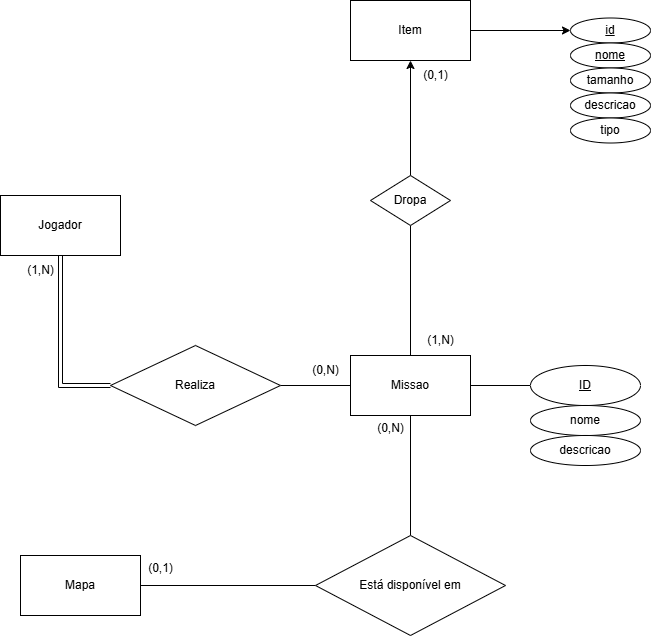

The diagram above was exported from draw.io. Its source (the exported page's mxGraphModel, read from the mxfile embedded in the PNG):
<mxGraphModel dx="1426" dy="755" grid="1" gridSize="10" guides="1" tooltips="1" connect="1" arrows="1" fold="1" page="1" pageScale="1" pageWidth="827" pageHeight="1169" math="0" shadow="0">
  <root>
    <mxCell id="0" />
    <mxCell id="1" parent="0" />
    <mxCell id="MIXyLvyV2d2eNlS-cITS-3" style="edgeStyle=orthogonalEdgeStyle;rounded=0;orthogonalLoop=1;jettySize=auto;html=1;exitX=0.5;exitY=1;exitDx=0;exitDy=0;entryX=0;entryY=0.5;entryDx=0;entryDy=0;shape=link;" edge="1" parent="1" source="MIXyLvyV2d2eNlS-cITS-1" target="MIXyLvyV2d2eNlS-cITS-2">
      <mxGeometry relative="1" as="geometry" />
    </mxCell>
    <mxCell id="MIXyLvyV2d2eNlS-cITS-1" value="Jogador" style="rounded=0;whiteSpace=wrap;html=1;" vertex="1" parent="1">
      <mxGeometry x="80" y="260" width="120" height="60" as="geometry" />
    </mxCell>
    <mxCell id="MIXyLvyV2d2eNlS-cITS-7" value="" style="edgeStyle=orthogonalEdgeStyle;rounded=0;orthogonalLoop=1;jettySize=auto;html=1;endArrow=none;endFill=0;" edge="1" parent="1" source="MIXyLvyV2d2eNlS-cITS-2" target="MIXyLvyV2d2eNlS-cITS-4">
      <mxGeometry relative="1" as="geometry" />
    </mxCell>
    <mxCell id="MIXyLvyV2d2eNlS-cITS-2" value="Realiza" style="rhombus;whiteSpace=wrap;html=1;" vertex="1" parent="1">
      <mxGeometry x="190" y="410" width="170" height="80" as="geometry" />
    </mxCell>
    <mxCell id="MIXyLvyV2d2eNlS-cITS-10" value="" style="edgeStyle=orthogonalEdgeStyle;rounded=0;orthogonalLoop=1;jettySize=auto;html=1;endArrow=none;endFill=0;entryX=0.5;entryY=0;entryDx=0;entryDy=0;" edge="1" parent="1" source="MIXyLvyV2d2eNlS-cITS-4" target="MIXyLvyV2d2eNlS-cITS-11">
      <mxGeometry relative="1" as="geometry">
        <mxPoint x="490" y="560" as="targetPoint" />
      </mxGeometry>
    </mxCell>
    <mxCell id="MIXyLvyV2d2eNlS-cITS-21" value="" style="edgeStyle=orthogonalEdgeStyle;rounded=0;orthogonalLoop=1;jettySize=auto;html=1;endArrow=none;endFill=0;" edge="1" parent="1" source="MIXyLvyV2d2eNlS-cITS-4" target="MIXyLvyV2d2eNlS-cITS-20">
      <mxGeometry relative="1" as="geometry" />
    </mxCell>
    <mxCell id="MIXyLvyV2d2eNlS-cITS-29" value="" style="edgeStyle=orthogonalEdgeStyle;rounded=0;orthogonalLoop=1;jettySize=auto;html=1;endArrow=none;endFill=0;" edge="1" parent="1" source="MIXyLvyV2d2eNlS-cITS-4" target="MIXyLvyV2d2eNlS-cITS-28">
      <mxGeometry relative="1" as="geometry" />
    </mxCell>
    <mxCell id="MIXyLvyV2d2eNlS-cITS-4" value="Missao" style="rounded=0;whiteSpace=wrap;html=1;" vertex="1" parent="1">
      <mxGeometry x="430" y="420" width="120" height="60" as="geometry" />
    </mxCell>
    <mxCell id="MIXyLvyV2d2eNlS-cITS-6" value="(1,N)" style="text;html=1;align=center;verticalAlign=middle;resizable=0;points=[];autosize=1;strokeColor=none;fillColor=none;" vertex="1" parent="1">
      <mxGeometry x="95" y="320" width="50" height="30" as="geometry" />
    </mxCell>
    <mxCell id="MIXyLvyV2d2eNlS-cITS-8" value="(0,N)" style="text;html=1;align=center;verticalAlign=middle;resizable=0;points=[];autosize=1;strokeColor=none;fillColor=none;" vertex="1" parent="1">
      <mxGeometry x="380" y="420" width="50" height="30" as="geometry" />
    </mxCell>
    <mxCell id="MIXyLvyV2d2eNlS-cITS-15" value="" style="edgeStyle=orthogonalEdgeStyle;rounded=0;orthogonalLoop=1;jettySize=auto;html=1;endArrow=none;endFill=0;" edge="1" parent="1" source="MIXyLvyV2d2eNlS-cITS-11" target="MIXyLvyV2d2eNlS-cITS-14">
      <mxGeometry relative="1" as="geometry" />
    </mxCell>
    <mxCell id="MIXyLvyV2d2eNlS-cITS-11" value="Está disponível em" style="rhombus;whiteSpace=wrap;html=1;" vertex="1" parent="1">
      <mxGeometry x="395" y="600" width="190" height="100" as="geometry" />
    </mxCell>
    <mxCell id="MIXyLvyV2d2eNlS-cITS-14" value="Mapa" style="whiteSpace=wrap;html=1;" vertex="1" parent="1">
      <mxGeometry x="100" y="620" width="120" height="60" as="geometry" />
    </mxCell>
    <mxCell id="MIXyLvyV2d2eNlS-cITS-16" value="(0,N)" style="text;html=1;align=center;verticalAlign=middle;resizable=0;points=[];autosize=1;strokeColor=none;fillColor=none;" vertex="1" parent="1">
      <mxGeometry x="445" y="478" width="50" height="30" as="geometry" />
    </mxCell>
    <mxCell id="MIXyLvyV2d2eNlS-cITS-17" value="(0,1)" style="text;html=1;align=center;verticalAlign=middle;resizable=0;points=[];autosize=1;strokeColor=none;fillColor=none;" vertex="1" parent="1">
      <mxGeometry x="215" y="618" width="50" height="30" as="geometry" />
    </mxCell>
    <mxCell id="MIXyLvyV2d2eNlS-cITS-23" value="" style="edgeStyle=orthogonalEdgeStyle;rounded=0;orthogonalLoop=1;jettySize=auto;html=1;" edge="1" parent="1" source="MIXyLvyV2d2eNlS-cITS-20" target="MIXyLvyV2d2eNlS-cITS-22">
      <mxGeometry relative="1" as="geometry" />
    </mxCell>
    <mxCell id="MIXyLvyV2d2eNlS-cITS-20" value="&lt;u&gt;ID&lt;/u&gt;" style="ellipse;whiteSpace=wrap;html=1;" vertex="1" parent="1">
      <mxGeometry x="610" y="430" width="110" height="40" as="geometry" />
    </mxCell>
    <mxCell id="MIXyLvyV2d2eNlS-cITS-25" value="" style="edgeStyle=orthogonalEdgeStyle;rounded=0;orthogonalLoop=1;jettySize=auto;html=1;" edge="1" parent="1" source="MIXyLvyV2d2eNlS-cITS-22" target="MIXyLvyV2d2eNlS-cITS-24">
      <mxGeometry relative="1" as="geometry" />
    </mxCell>
    <mxCell id="MIXyLvyV2d2eNlS-cITS-22" value="nome" style="ellipse;whiteSpace=wrap;html=1;" vertex="1" parent="1">
      <mxGeometry x="610" y="470" width="110" height="30" as="geometry" />
    </mxCell>
    <mxCell id="MIXyLvyV2d2eNlS-cITS-24" value="descricao" style="ellipse;whiteSpace=wrap;html=1;" vertex="1" parent="1">
      <mxGeometry x="610" y="500" width="110" height="30" as="geometry" />
    </mxCell>
    <mxCell id="MIXyLvyV2d2eNlS-cITS-32" value="" style="edgeStyle=orthogonalEdgeStyle;rounded=0;orthogonalLoop=1;jettySize=auto;html=1;" edge="1" parent="1" source="MIXyLvyV2d2eNlS-cITS-28" target="MIXyLvyV2d2eNlS-cITS-31">
      <mxGeometry relative="1" as="geometry" />
    </mxCell>
    <mxCell id="MIXyLvyV2d2eNlS-cITS-28" value="Dropa" style="rhombus;whiteSpace=wrap;html=1;rounded=0;" vertex="1" parent="1">
      <mxGeometry x="450" y="240" width="80" height="50" as="geometry" />
    </mxCell>
    <mxCell id="MIXyLvyV2d2eNlS-cITS-30" value="(1,N)" style="text;html=1;align=center;verticalAlign=middle;resizable=0;points=[];autosize=1;strokeColor=none;fillColor=none;" vertex="1" parent="1">
      <mxGeometry x="495" y="390" width="50" height="30" as="geometry" />
    </mxCell>
    <mxCell id="MIXyLvyV2d2eNlS-cITS-34" value="" style="edgeStyle=orthogonalEdgeStyle;rounded=0;orthogonalLoop=1;jettySize=auto;html=1;" edge="1" parent="1" source="MIXyLvyV2d2eNlS-cITS-31" target="MIXyLvyV2d2eNlS-cITS-33">
      <mxGeometry relative="1" as="geometry" />
    </mxCell>
    <mxCell id="MIXyLvyV2d2eNlS-cITS-31" value="Item" style="whiteSpace=wrap;html=1;rounded=0;" vertex="1" parent="1">
      <mxGeometry x="430" y="65" width="120" height="60" as="geometry" />
    </mxCell>
    <mxCell id="MIXyLvyV2d2eNlS-cITS-33" value="&lt;u&gt;id&lt;/u&gt;" style="ellipse;whiteSpace=wrap;html=1;rounded=0;" vertex="1" parent="1">
      <mxGeometry x="650" y="82.5" width="80" height="25" as="geometry" />
    </mxCell>
    <mxCell id="MIXyLvyV2d2eNlS-cITS-35" value="&lt;u&gt;nome&lt;/u&gt;" style="ellipse;whiteSpace=wrap;html=1;rounded=0;" vertex="1" parent="1">
      <mxGeometry x="650" y="107.5" width="80" height="25" as="geometry" />
    </mxCell>
    <mxCell id="MIXyLvyV2d2eNlS-cITS-36" value="tamanho" style="ellipse;whiteSpace=wrap;html=1;rounded=0;" vertex="1" parent="1">
      <mxGeometry x="650" y="132.5" width="80" height="25" as="geometry" />
    </mxCell>
    <mxCell id="MIXyLvyV2d2eNlS-cITS-39" value="descricao" style="ellipse;whiteSpace=wrap;html=1;rounded=0;" vertex="1" parent="1">
      <mxGeometry x="650" y="157.5" width="80" height="25" as="geometry" />
    </mxCell>
    <mxCell id="MIXyLvyV2d2eNlS-cITS-40" value="tipo" style="ellipse;whiteSpace=wrap;html=1;rounded=0;" vertex="1" parent="1">
      <mxGeometry x="650" y="182.5" width="80" height="25" as="geometry" />
    </mxCell>
    <mxCell id="MIXyLvyV2d2eNlS-cITS-41" value="(0,1)" style="text;html=1;align=center;verticalAlign=middle;resizable=0;points=[];autosize=1;strokeColor=none;fillColor=none;" vertex="1" parent="1">
      <mxGeometry x="490" y="125" width="50" height="30" as="geometry" />
    </mxCell>
  </root>
</mxGraphModel>